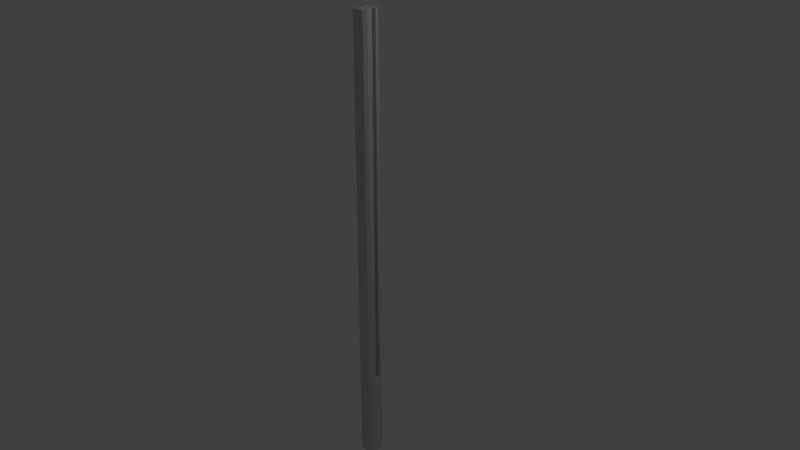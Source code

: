 # Source: ColTipoC.blend  (saved by Blender 2.79.0; exported with 4.5.12 LTS)
import bpy
from mathutils import Matrix  # noqa: F401  (used for matrix-valued properties, if any)

bpy.ops.wm.read_factory_settings(use_empty=True)
scene = bpy.context.scene
scene.name = 'Scene'

# ---- collections
col_collection_1 = bpy.data.collections.new('Collection 1'); scene.collection.children.link(col_collection_1)

# ---- materials (node trees are filled in below, after node groups)
mat_material_003 = bpy.data.materials.new('Material.003')
mat_material_003.alpha_threshold = 0.0
mat_material_003.use_transparent_shadow = False
mat_material_003.diffuse_color = (0.64, 0.64, 0.64, 1.0)
mat_material_003.specular_color = (0.5, 0.5, 0.5)
mat_material_003.roughness = 0.5
mat_material_003.specular_intensity = 1.0

# ---- material node trees

# ---- world
world_world = bpy.data.worlds.new('World'); scene.world = world_world
world_world.color = (0.05088, 0.05088, 0.05088)
world_world.use_sun_shadow = False
world_world.sun_shadow_jitter_overblur = 0.0
world_world.cycles.sampling_method = 'MANUAL'

# ---- cameras
cam_camera = bpy.data.cameras.new('Camera')
cam_camera.clip_end = 100.0
cam_camera.lens = 35.0
cam_camera.sensor_width = 32.0
cam_camera.sensor_height = 18.0
cam_camera.ortho_scale = 7.314
cam_camera.dof.focus_distance = 0.0
cam_camera.dof.aperture_fstop = 128.0

# ---- lights
light_lamp = bpy.data.lights.new('Lamp', 'POINT')
light_lamp.transmission_factor = 0.0
light_lamp.cutoff_distance = 30.0
light_lamp.energy = 100.0
light_lamp.shadow_buffer_clip_start = 1.001
light_lamp.shadow_soft_size = 0.1
light_lamp.shadow_maximum_resolution = 0.006
light_lamp.use_absolute_resolution = True

# ---- meshes
me_cube = bpy.data.meshes.new('Cube')
me_cube.from_pydata([(0.6984, 1.0, -1.0), (0.6706, -1.0, -1.0), (-0.7143, -1.0, -1.0), (-0.7038, 1.0, -1.0), (0.6984, 1.0, 1.0), (0.6706, -1.0, 1.0), (-0.7143, -1.0, 1.0), (-0.7038, 1.0, 1.0), (1.0, 0.6996, -1.0), (-1.0, 0.6996, -1.0), (1.0, 0.6996, 1.0), (-1.0, 0.6996, 1.0), (1.0, -0.6709, -1.0), (1.0, -0.6709, 1.0), (-1.0, -0.6709, -1.0), (-1.0, -0.6709, 1.0), (-1.0, 0.3674, -1.0), (-1.0, 0.3674, 1.0), (1.0, 0.3674, -1.0), (1.0, 0.3674, 1.0), (1.0, -0.3777, -1.0), (1.0, -0.3777, 1.0), (-1.0, -0.3777, -1.0), (-1.0, -0.3777, 1.0), (-0.6091, -0.3777, -1.0), (-0.6091, 0.3674, -1.0), (-0.6091, -0.3777, 1.0), (-0.6091, 0.3674, 1.0), (0.5754, 0.3674, 1.0), (0.5754, 0.3674, -1.0), (0.5754, -0.3777, -1.0), (0.5754, -0.3777, 1.0), (-1.0, -0.3777, 1.0), (-1.0, 0.3674, 1.0), (1.0, 0.3674, 1.0), (1.0, -0.3777, 1.0), (-1.0, -0.3777, 1.0), (-1.0, 0.3674, 1.0), (1.0, 0.3674, 1.0), (1.0, -0.3777, 1.0), (-1.0, -0.3777, 1.0), (-1.0, 0.3674, 1.0), (1.0, 0.3674, 1.0), (1.0, -0.3777, 1.0), (-1.0, -0.3777, 1.0), (-1.0, 0.3674, 1.0), (1.0, 0.3674, 1.0), (1.0, -0.3777, 1.0), (-1.0, -0.3777, 1.0), (-1.0, 0.3674, 1.0), (1.0, 0.3674, 1.0), (1.0, -0.3777, 1.0), (-1.0, -0.3777, 1.0), (-1.0, 0.3674, 1.0), (1.0, 0.3674, 1.0), (1.0, -0.3777, 1.0), (-1.003, -0.3777, 0.5997), (-1.003, 0.3674, 0.5997), (0.997, 0.3674, 0.5997), (0.997, -0.3777, 0.5997)], [], [(12, 1, 2, 14), (13, 15, 6, 5), (12, 13, 5, 1), (1, 5, 6, 2), (9, 11, 7, 3), (4, 0, 3, 7), (16, 17, 11, 9), (0, 4, 10, 8), (4, 7, 11, 10), (0, 8, 9, 3), (2, 6, 15, 14), (20, 21, 13, 12), (21, 23, 15, 13), (20, 12, 14, 22), (8, 18, 16, 9), (10, 11, 17, 19), (8, 10, 19, 18), (18, 19, 28, 29), (14, 15, 23, 22), (29, 28, 31, 30), (17, 23, 32, 33), (24, 26, 27, 25), (17, 16, 25, 27), (21, 20, 30, 31), (22, 23, 26, 24), (35, 34, 38, 39), (21, 19, 34, 35), (23, 21, 35, 32), (19, 17, 33, 34), (36, 39, 43, 40), (33, 32, 36, 37), (32, 35, 39, 36), (34, 33, 37, 38), (42, 41, 45, 46), (38, 37, 41, 42), (39, 38, 42, 43), (37, 36, 40, 41), (47, 46, 50, 51), (43, 42, 46, 47), (41, 40, 44, 45), (40, 43, 47, 44), (51, 50, 54, 55), (45, 44, 48, 49), (44, 47, 51, 48), (46, 45, 49, 50), (55, 54, 58, 59), (49, 48, 52, 53), (48, 51, 55, 52), (50, 49, 53, 54), (58, 57, 56, 59), (53, 52, 56, 57), (52, 55, 59, 56), (54, 53, 57, 58), (24, 25, 29, 30)])
me_cube.materials.append(mat_material_003)
me_cube.use_remesh_preserve_volume = False
me_cube.use_remesh_preserve_attributes = False
me_cube.use_mirror_vertex_groups = False
me_cube.update()

# ---- objects
ob_coltipoc = bpy.data.objects.new('ColTipoC', me_cube)
ob_lamp = bpy.data.objects.new('Lamp', light_lamp)
ob_camera = bpy.data.objects.new('Camera', cam_camera)

# ---- transforms, parenting, visibility, modifiers, constraints
ob_coltipoc.location = (0.0, 0.0, 0.0)
ob_coltipoc.rotation_euler = (0.0, 3.145, 0.0)
ob_coltipoc.scale = (0.12, 0.12, 3.15)
ob_coltipoc.lock_rotations_4d = False
ob_coltipoc.empty_display_type = 'ARROWS'
ob_coltipoc.lineart.crease_threshold = 0.0
ob_lamp.location = (4.076, 1.005, 5.904)
ob_lamp.rotation_euler = (0.6503, 0.05522, 1.866)
ob_lamp.lock_rotations_4d = False
ob_lamp.empty_display_type = 'ARROWS'
ob_lamp.color = (0.0, 0.0, 0.0, 0.0)
ob_lamp.lineart.crease_threshold = 0.0
ob_camera.location = (7.481, -6.508, 5.344)
ob_camera.rotation_euler = (1.109, 0.0, 0.8149)
ob_camera.lock_rotations_4d = False
ob_camera.empty_display_type = 'ARROWS'
ob_camera.color = (0.0, 0.0, 0.0, 0.0)
ob_camera.display_type = 'WIRE'
ob_camera.lineart.crease_threshold = 0.0

# ---- collection membership
col_collection_1.objects.link(ob_coltipoc)
col_collection_1.objects.link(ob_lamp)
col_collection_1.objects.link(ob_camera)

# ---- scene / render settings (as saved in the file)
scene.camera = ob_camera
scene.frame_start = 1; scene.frame_end = 250; scene.frame_set(1)
scene.render.engine = 'BLENDER_EEVEE_NEXT'
scene.render.resolution_percentage = 50
scene.render.dither_intensity = 0.0
scene.cycles.use_denoising = False
scene.cycles.samples = 128
scene.cycles.sampling_pattern = 'TABULATED_SOBOL'
scene.cycles.use_adaptive_sampling = False
scene.cycles.use_light_tree = False
scene.cycles.blur_glossy = 0.0
scene.cycles.sample_clamp_indirect = 0.0
scene.view_settings.view_transform = 'Standard'
scene.unit_settings.scale_length = 0.01
bpy.context.view_layer.update()
